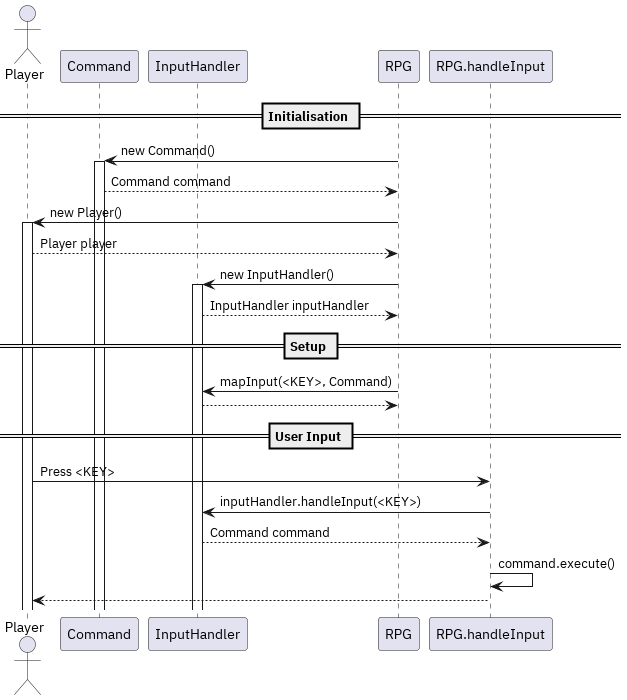

The diagram above was rendered by PlantUML. Its source (embedded in the PNG):
@startuml

actor "Player" as player
participant "Command" as command
participant "InputHandler" as inputHandler
participant "RPG" as rpg
participant "RPG.handleInput" as handleInput

== Initialisation ==

rpg -> command : new Command()
activate command
command --> rpg : Command command

rpg -> player : new Player()
activate player
player --> rpg : Player player

rpg -> inputHandler : new InputHandler()
activate inputHandler
inputHandler --> rpg : InputHandler inputHandler

== Setup ==

rpg -> inputHandler : mapInput(<KEY>, Command)
inputHandler --> rpg

== User Input ==

player -> handleInput : Press <KEY>
handleInput -> inputHandler : inputHandler.handleInput(<KEY>)
inputHandler --> handleInput : Command command
handleInput -> handleInput : command.execute()
handleInput --> player

@enduml